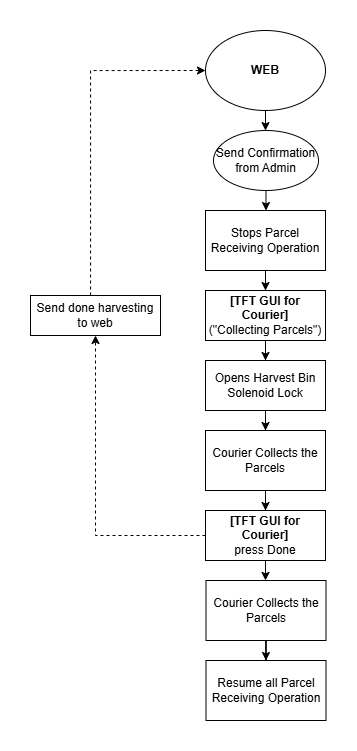

The diagram above was exported from draw.io. Its source (the exported page's mxGraphModel, read from the mxfile embedded in the PNG):
<mxGraphModel dx="1475" dy="789" grid="1" gridSize="10" guides="1" tooltips="1" connect="1" arrows="1" fold="1" page="1" pageScale="1" pageWidth="850" pageHeight="1100" math="0" shadow="0">
  <root>
    <mxCell id="0" />
    <mxCell id="1" parent="0" />
    <mxCell id="3qwuq2me-pb4njU9J6UM-12" style="edgeStyle=orthogonalEdgeStyle;rounded=0;orthogonalLoop=1;jettySize=auto;html=1;entryX=0.5;entryY=0;entryDx=0;entryDy=0;" edge="1" parent="1" source="leYtQNPxG9js3Tekj2bQ-1" target="leYtQNPxG9js3Tekj2bQ-3">
      <mxGeometry relative="1" as="geometry" />
    </mxCell>
    <mxCell id="leYtQNPxG9js3Tekj2bQ-1" value="&lt;b&gt;[TFT GUI for Courier]&lt;/b&gt;&lt;div&gt;(&quot;Collecting Parcels&quot;)&lt;/div&gt;" style="rounded=0;whiteSpace=wrap;html=1;" vertex="1" parent="1">
      <mxGeometry x="365" y="330" width="120" height="50" as="geometry" />
    </mxCell>
    <mxCell id="3qwuq2me-pb4njU9J6UM-10" style="edgeStyle=orthogonalEdgeStyle;rounded=0;orthogonalLoop=1;jettySize=auto;html=1;entryX=0.5;entryY=0;entryDx=0;entryDy=0;" edge="1" parent="1" source="leYtQNPxG9js3Tekj2bQ-2" target="leYtQNPxG9js3Tekj2bQ-4">
      <mxGeometry relative="1" as="geometry" />
    </mxCell>
    <mxCell id="leYtQNPxG9js3Tekj2bQ-2" value="Send Confirmation&lt;div&gt;from Admin&lt;/div&gt;" style="ellipse;whiteSpace=wrap;html=1;" vertex="1" parent="1">
      <mxGeometry x="373" y="170" width="105" height="60" as="geometry" />
    </mxCell>
    <mxCell id="3qwuq2me-pb4njU9J6UM-13" style="edgeStyle=orthogonalEdgeStyle;rounded=0;orthogonalLoop=1;jettySize=auto;html=1;entryX=0.5;entryY=0;entryDx=0;entryDy=0;" edge="1" parent="1" source="leYtQNPxG9js3Tekj2bQ-3" target="3qwuq2me-pb4njU9J6UM-1">
      <mxGeometry relative="1" as="geometry" />
    </mxCell>
    <mxCell id="leYtQNPxG9js3Tekj2bQ-3" value="Opens Harvest Bin Solenoid Lock" style="rounded=0;whiteSpace=wrap;html=1;" vertex="1" parent="1">
      <mxGeometry x="365" y="400" width="120" height="50" as="geometry" />
    </mxCell>
    <mxCell id="3qwuq2me-pb4njU9J6UM-11" style="edgeStyle=orthogonalEdgeStyle;rounded=0;orthogonalLoop=1;jettySize=auto;html=1;entryX=0.5;entryY=0;entryDx=0;entryDy=0;" edge="1" parent="1" source="leYtQNPxG9js3Tekj2bQ-4" target="leYtQNPxG9js3Tekj2bQ-1">
      <mxGeometry relative="1" as="geometry" />
    </mxCell>
    <mxCell id="leYtQNPxG9js3Tekj2bQ-4" value="Stops Parcel Receiving Operation" style="rounded=0;whiteSpace=wrap;html=1;" vertex="1" parent="1">
      <mxGeometry x="365" y="250" width="120" height="60" as="geometry" />
    </mxCell>
    <mxCell id="3qwuq2me-pb4njU9J6UM-14" style="edgeStyle=orthogonalEdgeStyle;rounded=0;orthogonalLoop=1;jettySize=auto;html=1;entryX=0.5;entryY=0;entryDx=0;entryDy=0;" edge="1" parent="1" source="3qwuq2me-pb4njU9J6UM-1" target="3qwuq2me-pb4njU9J6UM-3">
      <mxGeometry relative="1" as="geometry" />
    </mxCell>
    <mxCell id="3qwuq2me-pb4njU9J6UM-1" value="Courier Collects the Parcels" style="rounded=0;whiteSpace=wrap;html=1;" vertex="1" parent="1">
      <mxGeometry x="365" y="470" width="120" height="60" as="geometry" />
    </mxCell>
    <mxCell id="3qwuq2me-pb4njU9J6UM-2" value="Resume all Parcel Receiving Operation" style="rounded=0;whiteSpace=wrap;html=1;" vertex="1" parent="1">
      <mxGeometry x="365.5" y="700" width="120" height="60" as="geometry" />
    </mxCell>
    <mxCell id="3qwuq2me-pb4njU9J6UM-6" style="edgeStyle=orthogonalEdgeStyle;rounded=0;orthogonalLoop=1;jettySize=auto;html=1;entryX=0.5;entryY=1;entryDx=0;entryDy=0;dashed=1;" edge="1" parent="1" source="3qwuq2me-pb4njU9J6UM-3" target="3qwuq2me-pb4njU9J6UM-7">
      <mxGeometry relative="1" as="geometry">
        <mxPoint x="260" y="400" as="targetPoint" />
      </mxGeometry>
    </mxCell>
    <mxCell id="3qwuq2me-pb4njU9J6UM-15" style="edgeStyle=orthogonalEdgeStyle;rounded=0;orthogonalLoop=1;jettySize=auto;html=1;" edge="1" parent="1" source="3qwuq2me-pb4njU9J6UM-3" target="3qwuq2me-pb4njU9J6UM-4">
      <mxGeometry relative="1" as="geometry" />
    </mxCell>
    <mxCell id="3qwuq2me-pb4njU9J6UM-3" value="&lt;b&gt;[TFT GUI for Courier]&lt;/b&gt;&lt;div&gt;press Done&lt;/div&gt;" style="rounded=0;whiteSpace=wrap;html=1;" vertex="1" parent="1">
      <mxGeometry x="365" y="550" width="120" height="50" as="geometry" />
    </mxCell>
    <mxCell id="3qwuq2me-pb4njU9J6UM-16" style="edgeStyle=orthogonalEdgeStyle;rounded=0;orthogonalLoop=1;jettySize=auto;html=1;" edge="1" parent="1" source="3qwuq2me-pb4njU9J6UM-4" target="3qwuq2me-pb4njU9J6UM-2">
      <mxGeometry relative="1" as="geometry" />
    </mxCell>
    <mxCell id="3qwuq2me-pb4njU9J6UM-4" value="Courier Collects the Parcels" style="rounded=0;whiteSpace=wrap;html=1;" vertex="1" parent="1">
      <mxGeometry x="365.5" y="620" width="120" height="60" as="geometry" />
    </mxCell>
    <mxCell id="3qwuq2me-pb4njU9J6UM-9" style="edgeStyle=orthogonalEdgeStyle;rounded=0;orthogonalLoop=1;jettySize=auto;html=1;" edge="1" parent="1" source="3qwuq2me-pb4njU9J6UM-5" target="leYtQNPxG9js3Tekj2bQ-2">
      <mxGeometry relative="1" as="geometry" />
    </mxCell>
    <mxCell id="3qwuq2me-pb4njU9J6UM-5" value="WEB" style="ellipse;whiteSpace=wrap;html=1;fontStyle=1" vertex="1" parent="1">
      <mxGeometry x="365" y="70" width="120" height="80" as="geometry" />
    </mxCell>
    <mxCell id="3qwuq2me-pb4njU9J6UM-8" style="edgeStyle=orthogonalEdgeStyle;rounded=0;orthogonalLoop=1;jettySize=auto;html=1;entryX=0;entryY=0.5;entryDx=0;entryDy=0;dashed=1;" edge="1" parent="1" source="3qwuq2me-pb4njU9J6UM-7" target="3qwuq2me-pb4njU9J6UM-5">
      <mxGeometry relative="1" as="geometry">
        <Array as="points">
          <mxPoint x="250" y="110" />
        </Array>
      </mxGeometry>
    </mxCell>
    <mxCell id="3qwuq2me-pb4njU9J6UM-7" value="Send done harvesting to web" style="rounded=0;whiteSpace=wrap;html=1;" vertex="1" parent="1">
      <mxGeometry x="190" y="335" width="130" height="40" as="geometry" />
    </mxCell>
  </root>
</mxGraphModel>